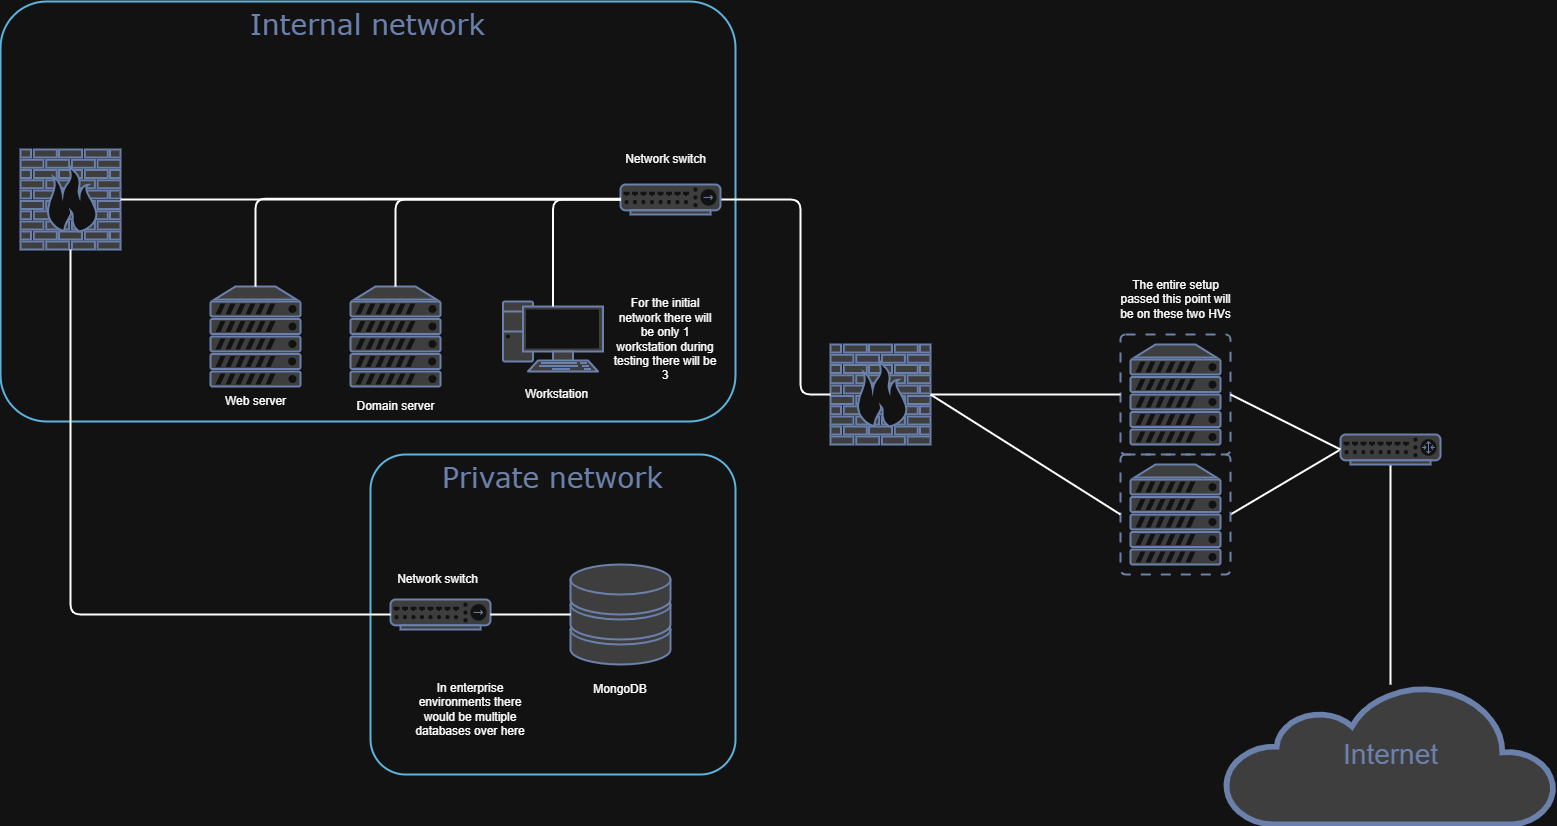

The diagram above was exported from draw.io. Its source (the exported page's mxGraphModel, read from the mxfile embedded in the PNG):
<mxGraphModel dx="2265" dy="1217" grid="1" gridSize="10" guides="1" tooltips="1" connect="1" arrows="1" fold="1" page="1" pageScale="1" pageWidth="1100" pageHeight="850" background="none" math="0" shadow="0">
  <root>
    <mxCell id="0" />
    <mxCell id="1" parent="0" />
    <mxCell id="7c3789c024ecab99-82" parent="1" style="rounded=1;whiteSpace=wrap;html=1;shadow=0;comic=0;strokeColor=#036897;strokeWidth=2;fillColor=none;fontFamily=Verdana;fontSize=28;fontColor=#6881B3;align=center;arcSize=11;verticalAlign=top;movable=0;resizable=0;rotatable=0;deletable=0;editable=0;locked=1;connectable=0;" value="Private network" vertex="1">
      <mxGeometry height="320" width="365" x="770" y="880" as="geometry" />
    </mxCell>
    <mxCell id="7c3789c024ecab99-81" parent="1" style="rounded=1;whiteSpace=wrap;html=1;shadow=0;comic=0;strokeColor=#036897;strokeWidth=2;fillColor=none;fontFamily=Verdana;fontSize=28;fontColor=#6881B3;align=center;arcSize=11;verticalAlign=top;movable=0;resizable=0;rotatable=0;deletable=0;editable=0;locked=1;connectable=0;" value="Internal network" vertex="1">
      <mxGeometry height="420" width="735" x="400" y="427" as="geometry" />
    </mxCell>
    <mxCell id="7c3789c024ecab99-55" edge="1" parent="1" source="xTeSQv98ejHG7saEGIlZ-8" style="edgeStyle=none;html=1;labelBackgroundColor=none;endArrow=none;endFill=0;strokeWidth=2;fontFamily=Verdana;fontSize=28;fontColor=#6881B3;exitX=1;exitY=0.5;exitDx=0;exitDy=0;exitPerimeter=0;entryX=0;entryY=0.5;entryDx=0;entryDy=0;entryPerimeter=0;" target="7c3789c024ecab99-54">
      <mxGeometry relative="1" as="geometry">
        <mxPoint x="1719.9999999999995" y="890" as="sourcePoint" />
        <mxPoint x="1909.9999999999995" y="890" as="targetPoint" />
      </mxGeometry>
    </mxCell>
    <mxCell id="7c3789c024ecab99-8" parent="1" style="fontColor=#0066CC;verticalAlign=top;verticalLabelPosition=bottom;labelPosition=center;align=center;html=1;fillColor=#CCCCCC;strokeColor=#6881B3;gradientColor=none;gradientDirection=north;strokeWidth=2;shape=mxgraph.networks.firewall;rounded=0;shadow=0;comic=0;" value="" vertex="1">
      <mxGeometry height="100" width="100" x="1230" y="770" as="geometry" />
    </mxCell>
    <mxCell id="7c3789c024ecab99-53" parent="1" style="html=1;fillColor=#CCCCCC;strokeColor=#6881B3;gradientColor=none;gradientDirection=north;strokeWidth=2;shape=mxgraph.networks.cloud;fontColor=#6881B3;rounded=0;shadow=0;comic=0;align=center;fontSize=28;" value="Internet" vertex="1">
      <mxGeometry height="140" width="330" x="1625" y="1110" as="geometry" />
    </mxCell>
    <mxCell id="7c3789c024ecab99-56" edge="1" parent="1" source="7c3789c024ecab99-54" style="edgeStyle=none;html=1;labelBackgroundColor=none;endArrow=none;endFill=0;strokeWidth=2;fontFamily=Verdana;fontSize=28;fontColor=#6881B3;" target="7c3789c024ecab99-53">
      <mxGeometry relative="1" as="geometry" />
    </mxCell>
    <mxCell id="7c3789c024ecab99-54" parent="1" style="fontColor=#0066CC;verticalAlign=top;verticalLabelPosition=bottom;labelPosition=center;align=center;html=1;fillColor=#CCCCCC;strokeColor=#6881B3;gradientColor=none;gradientDirection=north;strokeWidth=2;shape=mxgraph.networks.router;rounded=0;shadow=0;comic=0;" value="" vertex="1">
      <mxGeometry height="30" width="100" x="1740" y="860" as="geometry" />
    </mxCell>
    <mxCell id="xTeSQv98ejHG7saEGIlZ-3" edge="1" parent="1" source="7c3789c024ecab99-8" style="edgeStyle=orthogonalEdgeStyle;html=1;labelBackgroundColor=none;endArrow=none;endFill=0;strokeWidth=2;fontFamily=Verdana;fontSize=28;fontColor=#6881B3;entryX=1;entryY=0.5;entryDx=0;entryDy=0;entryPerimeter=0;exitX=0;exitY=0.5;exitDx=0;exitDy=0;exitPerimeter=0;" target="xTeSQv98ejHG7saEGIlZ-10">
      <mxGeometry relative="1" as="geometry">
        <Array as="points">
          <mxPoint x="1200" y="820" />
          <mxPoint x="1200" y="625" />
        </Array>
        <mxPoint x="1350.0000000000005" y="882" as="sourcePoint" />
        <mxPoint x="1090.0000000000005" y="636.9999999999998" as="targetPoint" />
      </mxGeometry>
    </mxCell>
    <mxCell id="xTeSQv98ejHG7saEGIlZ-6" parent="1" style="fontColor=#0066CC;verticalAlign=top;verticalLabelPosition=bottom;labelPosition=center;align=center;html=1;fillColor=#CCCCCC;strokeColor=#6881B3;gradientColor=none;gradientDirection=north;strokeWidth=2;shape=mxgraph.networks.firewall;rounded=0;shadow=0;comic=0;" value="" vertex="1">
      <mxGeometry height="100" width="100" x="420" y="575" as="geometry" />
    </mxCell>
    <mxCell id="xTeSQv98ejHG7saEGIlZ-7" parent="1" style="fontColor=#0066CC;verticalAlign=top;verticalLabelPosition=bottom;labelPosition=center;align=center;html=1;outlineConnect=0;fillColor=#CCCCCC;strokeColor=#6881B3;gradientColor=none;gradientDirection=north;strokeWidth=2;shape=mxgraph.networks.virtual_server;" value="" vertex="1">
      <mxGeometry height="120" width="110" x="1520" y="760" as="geometry" />
    </mxCell>
    <mxCell id="xTeSQv98ejHG7saEGIlZ-8" parent="1" style="fontColor=#0066CC;verticalAlign=top;verticalLabelPosition=bottom;labelPosition=center;align=center;html=1;outlineConnect=0;fillColor=#CCCCCC;strokeColor=#6881B3;gradientColor=none;gradientDirection=north;strokeWidth=2;shape=mxgraph.networks.virtual_server;" value="" vertex="1">
      <mxGeometry height="120" width="110" x="1520" y="880" as="geometry" />
    </mxCell>
    <mxCell id="xTeSQv98ejHG7saEGIlZ-9" edge="1" parent="1" source="xTeSQv98ejHG7saEGIlZ-7" style="edgeStyle=none;html=1;labelBackgroundColor=none;endArrow=none;endFill=0;strokeWidth=2;fontFamily=Verdana;fontSize=28;fontColor=#6881B3;exitX=1;exitY=0.5;exitDx=0;exitDy=0;exitPerimeter=0;entryX=0;entryY=0.5;entryDx=0;entryDy=0;entryPerimeter=0;" target="7c3789c024ecab99-54">
      <mxGeometry relative="1" as="geometry">
        <mxPoint x="1730" y="955" as="sourcePoint" />
        <mxPoint x="1870" y="900" as="targetPoint" />
      </mxGeometry>
    </mxCell>
    <mxCell id="xTeSQv98ejHG7saEGIlZ-10" parent="1" style="fontColor=#0066CC;verticalAlign=top;verticalLabelPosition=bottom;labelPosition=center;align=center;html=1;outlineConnect=0;fillColor=#CCCCCC;strokeColor=#6881B3;gradientColor=none;gradientDirection=north;strokeWidth=2;shape=mxgraph.networks.hub;" value="" vertex="1">
      <mxGeometry height="30" width="100" x="1020" y="610" as="geometry" />
    </mxCell>
    <mxCell id="xTeSQv98ejHG7saEGIlZ-12" edge="1" parent="1" source="7c3789c024ecab99-8" style="edgeStyle=none;html=1;labelBackgroundColor=none;endArrow=none;endFill=0;strokeWidth=2;fontFamily=Verdana;fontSize=28;fontColor=#6881B3;exitX=1;exitY=0.5;exitDx=0;exitDy=0;exitPerimeter=0;entryX=0;entryY=0.5;entryDx=0;entryDy=0;entryPerimeter=0;" target="xTeSQv98ejHG7saEGIlZ-7">
      <mxGeometry relative="1" as="geometry">
        <mxPoint x="1700" y="850" as="sourcePoint" />
        <mxPoint x="1810" y="905" as="targetPoint" />
      </mxGeometry>
    </mxCell>
    <mxCell id="xTeSQv98ejHG7saEGIlZ-13" edge="1" parent="1" source="7c3789c024ecab99-8" style="edgeStyle=none;html=1;labelBackgroundColor=none;endArrow=none;endFill=0;strokeWidth=2;fontFamily=Verdana;fontSize=28;fontColor=#6881B3;exitX=1;exitY=0.5;exitDx=0;exitDy=0;exitPerimeter=0;entryX=0;entryY=0.5;entryDx=0;entryDy=0;entryPerimeter=0;" target="xTeSQv98ejHG7saEGIlZ-8">
      <mxGeometry relative="1" as="geometry">
        <mxPoint x="1380" y="820" as="sourcePoint" />
        <mxPoint x="1570" y="820" as="targetPoint" />
      </mxGeometry>
    </mxCell>
    <mxCell id="xTeSQv98ejHG7saEGIlZ-14" parent="1" style="text;html=1;whiteSpace=wrap;strokeColor=none;fillColor=none;align=center;verticalAlign=middle;rounded=0;" value="The entire setup passed this point will be on these two HVs" vertex="1">
      <mxGeometry height="70" width="122.5" x="1513.75" y="690" as="geometry" />
    </mxCell>
    <mxCell id="xTeSQv98ejHG7saEGIlZ-15" parent="1" style="fontColor=#0066CC;verticalAlign=top;verticalLabelPosition=bottom;labelPosition=center;align=center;html=1;outlineConnect=0;fillColor=#CCCCCC;strokeColor=#6881B3;gradientColor=none;gradientDirection=north;strokeWidth=2;shape=mxgraph.networks.hub;" value="" vertex="1">
      <mxGeometry height="30" width="100" x="790" y="1025" as="geometry" />
    </mxCell>
    <mxCell id="xTeSQv98ejHG7saEGIlZ-16" edge="1" parent="1" source="xTeSQv98ejHG7saEGIlZ-15" style="edgeStyle=orthogonalEdgeStyle;html=1;labelBackgroundColor=none;endArrow=none;endFill=0;strokeWidth=2;fontFamily=Verdana;fontSize=28;fontColor=#6881B3;entryX=0.5;entryY=1;entryDx=0;entryDy=0;entryPerimeter=0;exitX=0;exitY=0.5;exitDx=0;exitDy=0;exitPerimeter=0;" target="xTeSQv98ejHG7saEGIlZ-6">
      <mxGeometry relative="1" as="geometry">
        <Array as="points">
          <mxPoint x="470" y="1040" />
        </Array>
        <mxPoint x="410" y="1095" as="sourcePoint" />
        <mxPoint x="300" y="900" as="targetPoint" />
      </mxGeometry>
    </mxCell>
    <mxCell id="xTeSQv98ejHG7saEGIlZ-17" parent="1" style="fontColor=#0066CC;verticalAlign=top;verticalLabelPosition=bottom;labelPosition=center;align=center;html=1;outlineConnect=0;fillColor=#CCCCCC;strokeColor=#6881B3;gradientColor=none;gradientDirection=north;strokeWidth=2;shape=mxgraph.networks.pc;" value="" vertex="1">
      <mxGeometry height="70" width="100" x="902.5" y="727" as="geometry" />
    </mxCell>
    <mxCell id="xTeSQv98ejHG7saEGIlZ-18" parent="1" style="fontColor=#0066CC;verticalAlign=top;verticalLabelPosition=bottom;labelPosition=center;align=center;html=1;outlineConnect=0;fillColor=#CCCCCC;strokeColor=#6881B3;gradientColor=none;gradientDirection=north;strokeWidth=2;shape=mxgraph.networks.storage;" value="" vertex="1">
      <mxGeometry height="100" width="100" x="970" y="990" as="geometry" />
    </mxCell>
    <mxCell id="xTeSQv98ejHG7saEGIlZ-19" edge="1" parent="1" source="xTeSQv98ejHG7saEGIlZ-15" style="edgeStyle=none;html=1;labelBackgroundColor=none;endArrow=none;endFill=0;strokeWidth=2;fontFamily=Verdana;fontSize=28;fontColor=#6881B3;exitX=1;exitY=0.5;exitDx=0;exitDy=0;exitPerimeter=0;entryX=0;entryY=0.5;entryDx=0;entryDy=0;entryPerimeter=0;" target="xTeSQv98ejHG7saEGIlZ-18">
      <mxGeometry relative="1" as="geometry">
        <mxPoint x="1400" y="880" as="sourcePoint" />
        <mxPoint x="1590" y="1000" as="targetPoint" />
      </mxGeometry>
    </mxCell>
    <mxCell id="xTeSQv98ejHG7saEGIlZ-20" parent="1" style="fontColor=#0066CC;verticalAlign=top;verticalLabelPosition=bottom;labelPosition=center;align=center;html=1;outlineConnect=0;fillColor=#CCCCCC;strokeColor=#6881B3;gradientColor=none;gradientDirection=north;strokeWidth=2;shape=mxgraph.networks.server;" value="" vertex="1">
      <mxGeometry height="100" width="90" x="750" y="712" as="geometry" />
    </mxCell>
    <mxCell id="xTeSQv98ejHG7saEGIlZ-21" parent="1" style="fontColor=#0066CC;verticalAlign=top;verticalLabelPosition=bottom;labelPosition=center;align=center;html=1;outlineConnect=0;fillColor=#CCCCCC;strokeColor=#6881B3;gradientColor=none;gradientDirection=north;strokeWidth=2;shape=mxgraph.networks.server;" value="" vertex="1">
      <mxGeometry height="100" width="90" x="610" y="712" as="geometry" />
    </mxCell>
    <mxCell id="xTeSQv98ejHG7saEGIlZ-22" edge="1" parent="1" style="edgeStyle=orthogonalEdgeStyle;html=1;labelBackgroundColor=none;endArrow=none;endFill=0;strokeWidth=2;fontFamily=Verdana;fontSize=28;fontColor=#6881B3;entryX=1;entryY=0.5;entryDx=0;entryDy=0;entryPerimeter=0;" target="xTeSQv98ejHG7saEGIlZ-6">
      <mxGeometry relative="1" as="geometry">
        <Array as="points" />
        <mxPoint x="1020" y="625" as="sourcePoint" />
        <mxPoint x="560" y="600" as="targetPoint" />
      </mxGeometry>
    </mxCell>
    <mxCell id="xTeSQv98ejHG7saEGIlZ-23" edge="1" parent="1" source="xTeSQv98ejHG7saEGIlZ-10" style="edgeStyle=orthogonalEdgeStyle;html=1;labelBackgroundColor=none;endArrow=none;endFill=0;strokeWidth=2;fontFamily=Verdana;fontSize=28;fontColor=#6881B3;entryX=0.5;entryY=0.07;entryDx=0;entryDy=0;entryPerimeter=0;exitX=0;exitY=0.5;exitDx=0;exitDy=0;exitPerimeter=0;" target="xTeSQv98ejHG7saEGIlZ-17">
      <mxGeometry relative="1" as="geometry">
        <Array as="points" />
        <mxPoint x="1020" y="624.17" as="sourcePoint" />
        <mxPoint x="220" y="624.17" as="targetPoint" />
      </mxGeometry>
    </mxCell>
    <mxCell id="xTeSQv98ejHG7saEGIlZ-24" edge="1" parent="1" style="edgeStyle=orthogonalEdgeStyle;html=1;labelBackgroundColor=none;endArrow=none;endFill=0;strokeWidth=2;fontFamily=Verdana;fontSize=28;fontColor=#6881B3;entryX=0.5;entryY=0;entryDx=0;entryDy=0;entryPerimeter=0;" target="xTeSQv98ejHG7saEGIlZ-21">
      <mxGeometry relative="1" as="geometry">
        <Array as="points" />
        <mxPoint x="1020" y="624.17" as="sourcePoint" />
        <mxPoint x="220" y="624.17" as="targetPoint" />
      </mxGeometry>
    </mxCell>
    <mxCell id="xTeSQv98ejHG7saEGIlZ-25" edge="1" parent="1" source="xTeSQv98ejHG7saEGIlZ-10" style="edgeStyle=orthogonalEdgeStyle;html=1;labelBackgroundColor=none;endArrow=none;endFill=0;strokeWidth=2;fontFamily=Verdana;fontSize=28;fontColor=#6881B3;entryX=0.5;entryY=0;entryDx=0;entryDy=0;entryPerimeter=0;exitX=0;exitY=0.5;exitDx=0;exitDy=0;exitPerimeter=0;" target="xTeSQv98ejHG7saEGIlZ-20">
      <mxGeometry relative="1" as="geometry">
        <Array as="points" />
        <mxPoint x="1690" y="620" as="sourcePoint" />
        <mxPoint x="890" y="620" as="targetPoint" />
      </mxGeometry>
    </mxCell>
    <mxCell id="xTeSQv98ejHG7saEGIlZ-26" parent="1" style="text;html=1;whiteSpace=wrap;strokeColor=none;fillColor=none;align=center;verticalAlign=middle;rounded=0;" value="Web server" vertex="1">
      <mxGeometry height="30" width="132.5" x="588.75" y="812" as="geometry" />
    </mxCell>
    <mxCell id="xTeSQv98ejHG7saEGIlZ-27" parent="1" style="text;html=1;whiteSpace=wrap;strokeColor=none;fillColor=none;align=center;verticalAlign=middle;rounded=0;" value="Domain server" vertex="1">
      <mxGeometry height="30" width="132.5" x="728.75" y="817" as="geometry" />
    </mxCell>
    <mxCell id="xTeSQv98ejHG7saEGIlZ-28" parent="1" style="text;html=1;whiteSpace=wrap;strokeColor=none;fillColor=none;align=center;verticalAlign=middle;rounded=0;" value="Workstation" vertex="1">
      <mxGeometry height="30" width="132.5" x="890" y="805" as="geometry" />
    </mxCell>
    <mxCell id="xTeSQv98ejHG7saEGIlZ-29" parent="1" style="text;html=1;whiteSpace=wrap;strokeColor=none;fillColor=none;align=center;verticalAlign=middle;rounded=0;" value="For the initial network there will be only 1 workstation during testing there will be 3" vertex="1">
      <mxGeometry height="110" width="110" x="1010" y="710" as="geometry" />
    </mxCell>
    <mxCell id="xTeSQv98ejHG7saEGIlZ-31" parent="1" style="text;html=1;whiteSpace=wrap;strokeColor=none;fillColor=none;align=center;verticalAlign=middle;rounded=0;" value="MongoDB" vertex="1">
      <mxGeometry height="30" width="150" x="945" y="1100" as="geometry" />
    </mxCell>
    <mxCell id="xTeSQv98ejHG7saEGIlZ-32" parent="1" style="text;html=1;whiteSpace=wrap;strokeColor=none;fillColor=none;align=center;verticalAlign=middle;rounded=0;" value="Network switch" vertex="1">
      <mxGeometry height="30" width="175" x="977.5" y="570" as="geometry" />
    </mxCell>
    <mxCell id="xTeSQv98ejHG7saEGIlZ-33" parent="1" style="text;html=1;whiteSpace=wrap;strokeColor=none;fillColor=none;align=center;verticalAlign=middle;rounded=0;" value="Network switch" vertex="1">
      <mxGeometry height="30" width="175" x="750" y="990" as="geometry" />
    </mxCell>
    <mxCell id="xTeSQv98ejHG7saEGIlZ-34" parent="1" style="text;html=1;whiteSpace=wrap;strokeColor=none;fillColor=none;align=center;verticalAlign=middle;rounded=0;" value="In enterprise environments there would be multiple databases over here" vertex="1">
      <mxGeometry height="70" width="120" x="810" y="1100" as="geometry" />
    </mxCell>
  </root>
</mxGraphModel>